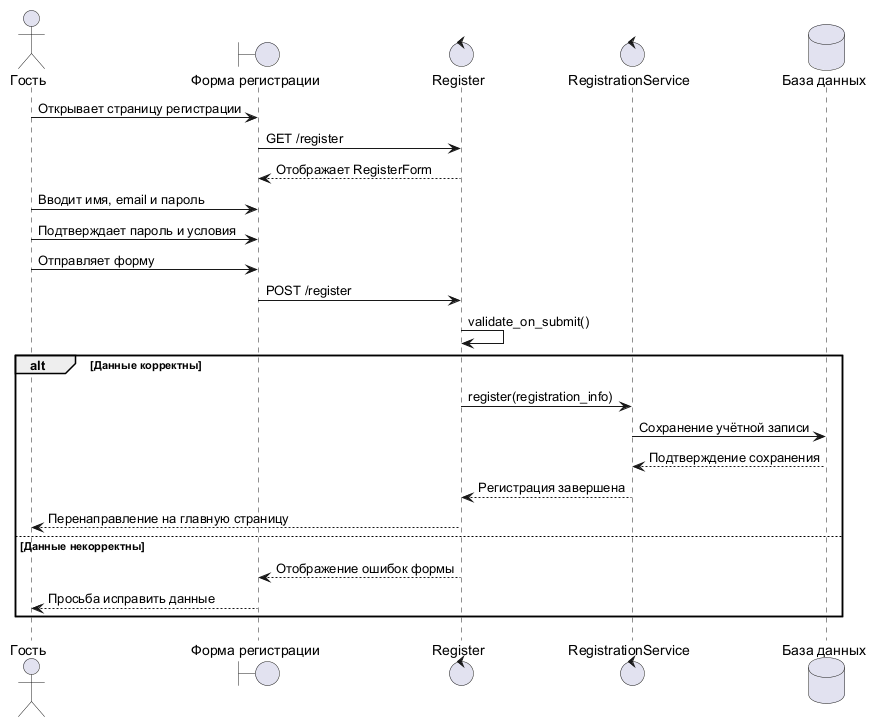

The diagram above was rendered by PlantUML. Its source (embedded in the PNG):
@startuml
actor "Гость" as User
boundary "Форма регистрации" as Form
control "Register" as View
control "RegistrationService" as Service
database "База данных" as DB

User -> Form: Открывает страницу регистрации
Form -> View: GET /register
View --> Form: Отображает RegisterForm

User -> Form: Вводит имя, email и пароль
User -> Form: Подтверждает пароль и условия
User -> Form: Отправляет форму

Form -> View: POST /register
View -> View: validate_on_submit()

alt Данные корректны
    View -> Service: register(registration_info)
    Service -> DB: Сохранение учётной записи
    DB --> Service: Подтверждение сохранения
    Service --> View: Регистрация завершена
    View --> User: Перенаправление на главную страницу
else Данные некорректны
    View --> Form: Отображение ошибок формы
    Form --> User: Просьба исправить данные
end

@enduml